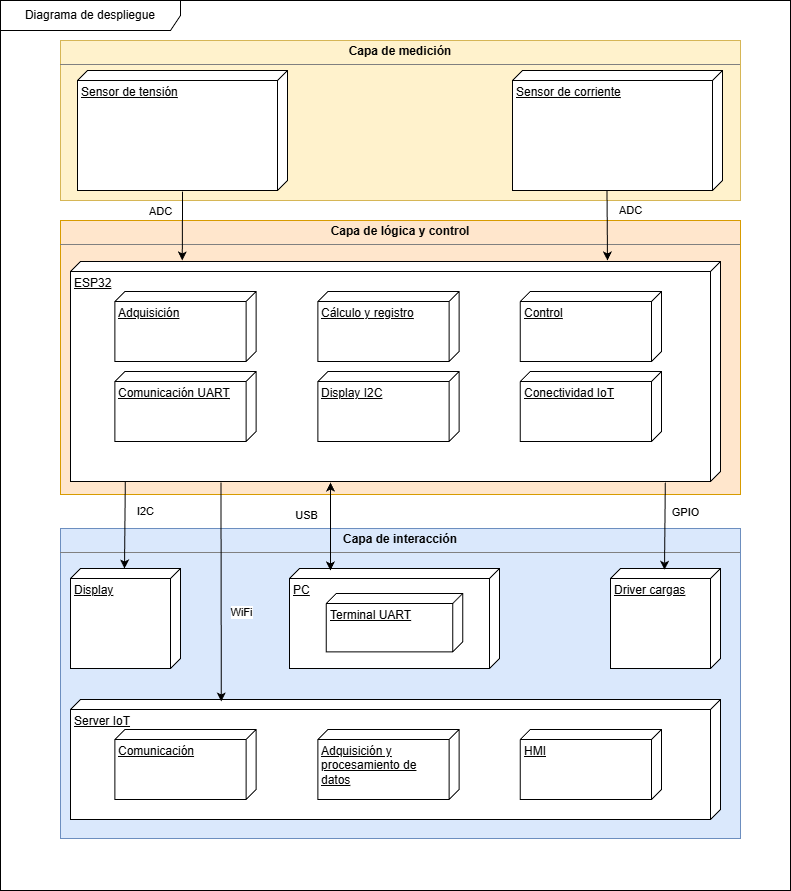

The diagram above was exported from draw.io. Its source (the exported page's mxGraphModel, read from the mxfile embedded in the PNG):
<mxGraphModel dx="1426" dy="743" grid="1" gridSize="10" guides="1" tooltips="1" connect="1" arrows="1" fold="1" page="1" pageScale="1" pageWidth="827" pageHeight="1169" math="0" shadow="0">
  <root>
    <mxCell id="2y7npKvfsazR2kmRSkCp-0" />
    <mxCell id="2y7npKvfsazR2kmRSkCp-1" parent="2y7npKvfsazR2kmRSkCp-0" />
    <mxCell id="44vCYbe8SxtIfWwfmSVv-13" parent="2y7npKvfsazR2kmRSkCp-1" style="verticalAlign=top;align=left;overflow=fill;html=1;whiteSpace=wrap;strokeColor=#d79b00;fillColor=#ffe6cc;" value="&lt;p style=&quot;margin:0px;margin-top:4px;text-align:center;&quot;&gt;&lt;b&gt;Capa de lógica y control&lt;/b&gt;&lt;/p&gt;&lt;hr size=&quot;1&quot; style=&quot;border-style:solid;&quot;&gt;&lt;div style=&quot;height:2px;&quot;&gt;&lt;/div&gt;" vertex="1">
      <mxGeometry height="274" width="680" x="80" y="230" as="geometry" />
    </mxCell>
    <mxCell id="44vCYbe8SxtIfWwfmSVv-11" parent="2y7npKvfsazR2kmRSkCp-1" style="verticalAlign=top;align=left;overflow=fill;html=1;whiteSpace=wrap;strokeColor=#6c8ebf;fillColor=#dae8fc;" value="&lt;p style=&quot;margin:0px;margin-top:4px;text-align:center;&quot;&gt;&lt;b&gt;Capa de interacción&lt;/b&gt;&lt;/p&gt;&lt;hr size=&quot;1&quot; style=&quot;border-style:solid;&quot;&gt;&lt;div style=&quot;height:2px;&quot;&gt;&lt;/div&gt;" vertex="1">
      <mxGeometry height="310" width="680" x="80" y="538" as="geometry" />
    </mxCell>
    <mxCell id="44vCYbe8SxtIfWwfmSVv-0" parent="2y7npKvfsazR2kmRSkCp-1" style="verticalAlign=top;align=left;overflow=fill;html=1;whiteSpace=wrap;strokeColor=#d6b656;fillColor=#fff2cc;" value="&lt;p style=&quot;margin:0px;margin-top:4px;text-align:center;&quot;&gt;&lt;b&gt;Capa de medición&lt;/b&gt;&lt;/p&gt;&lt;hr size=&quot;1&quot; style=&quot;border-style:solid;&quot;&gt;&lt;div style=&quot;height:2px;&quot;&gt;&lt;/div&gt;" vertex="1">
      <mxGeometry height="160" width="680" x="80" y="50" as="geometry" />
    </mxCell>
    <mxCell id="2y7npKvfsazR2kmRSkCp-2" parent="2y7npKvfsazR2kmRSkCp-1" style="shape=umlFrame;whiteSpace=wrap;html=1;pointerEvents=0;width=180;height=30;" value="Diagrama de despliegue" vertex="1">
      <mxGeometry height="890" width="790" x="20" y="10" as="geometry" />
    </mxCell>
    <mxCell id="2y7npKvfsazR2kmRSkCp-3" parent="2y7npKvfsazR2kmRSkCp-1" style="verticalAlign=top;align=left;spacingTop=8;spacingLeft=2;spacingRight=12;shape=cube;size=10;direction=south;fontStyle=4;html=1;whiteSpace=wrap;" value="Sensor de corriente" vertex="1">
      <mxGeometry height="120" width="210" x="532" y="80" as="geometry" />
    </mxCell>
    <mxCell id="2y7npKvfsazR2kmRSkCp-4" parent="2y7npKvfsazR2kmRSkCp-1" style="verticalAlign=top;align=left;spacingTop=8;spacingLeft=2;spacingRight=12;shape=cube;size=10;direction=south;fontStyle=4;html=1;whiteSpace=wrap;" value="Sensor de tensión" vertex="1">
      <mxGeometry height="120" width="210" x="97" y="80" as="geometry" />
    </mxCell>
    <mxCell id="2y7npKvfsazR2kmRSkCp-5" parent="2y7npKvfsazR2kmRSkCp-1" style="verticalAlign=top;align=left;spacingTop=8;spacingLeft=2;spacingRight=12;shape=cube;size=10;direction=south;fontStyle=4;html=1;whiteSpace=wrap;" value="Display" vertex="1">
      <mxGeometry height="100" width="110" x="90" y="578" as="geometry" />
    </mxCell>
    <mxCell id="2y7npKvfsazR2kmRSkCp-6" parent="2y7npKvfsazR2kmRSkCp-1" style="verticalAlign=top;align=left;spacingTop=8;spacingLeft=2;spacingRight=12;shape=cube;size=10;direction=south;fontStyle=4;html=1;whiteSpace=wrap;" value="Driver cargas" vertex="1">
      <mxGeometry height="100" width="110" x="630" y="578" as="geometry" />
    </mxCell>
    <mxCell id="2y7npKvfsazR2kmRSkCp-7" connectable="0" parent="2y7npKvfsazR2kmRSkCp-1" style="group" value="" vertex="1">
      <mxGeometry height="220" width="650" x="90" y="271" as="geometry" />
    </mxCell>
    <mxCell id="2y7npKvfsazR2kmRSkCp-8" parent="2y7npKvfsazR2kmRSkCp-7" style="verticalAlign=top;align=left;spacingTop=8;spacingLeft=2;spacingRight=12;shape=cube;size=10;direction=south;fontStyle=4;html=1;whiteSpace=wrap;" value="ESP32" vertex="1">
      <mxGeometry height="220" width="650" as="geometry" />
    </mxCell>
    <mxCell id="2y7npKvfsazR2kmRSkCp-9" parent="2y7npKvfsazR2kmRSkCp-7" style="verticalAlign=top;align=left;spacingTop=8;spacingLeft=2;spacingRight=12;shape=cube;size=10;direction=south;fontStyle=4;html=1;whiteSpace=wrap;" value="Adquisición" vertex="1">
      <mxGeometry height="70" width="141.25000000000003" x="44.349594594594606" y="30" as="geometry" />
    </mxCell>
    <mxCell id="2y7npKvfsazR2kmRSkCp-10" parent="2y7npKvfsazR2kmRSkCp-7" style="verticalAlign=top;align=left;spacingTop=8;spacingLeft=2;spacingRight=12;shape=cube;size=10;direction=south;fontStyle=4;html=1;whiteSpace=wrap;" value="Cálculo y registro" vertex="1">
      <mxGeometry height="70" width="141.25000000000003" x="247.38" y="30" as="geometry" />
    </mxCell>
    <mxCell id="2y7npKvfsazR2kmRSkCp-11" parent="2y7npKvfsazR2kmRSkCp-7" style="verticalAlign=top;align=left;spacingTop=8;spacingLeft=2;spacingRight=12;shape=cube;size=10;direction=south;fontStyle=4;html=1;whiteSpace=wrap;" value="Control" vertex="1">
      <mxGeometry height="70" width="141.25000000000003" x="449.76175675675677" y="30" as="geometry" />
    </mxCell>
    <mxCell id="2y7npKvfsazR2kmRSkCp-12" parent="2y7npKvfsazR2kmRSkCp-7" style="verticalAlign=top;align=left;spacingTop=8;spacingLeft=2;spacingRight=12;shape=cube;size=10;direction=south;fontStyle=4;html=1;whiteSpace=wrap;" value="Comunicación UART" vertex="1">
      <mxGeometry height="70" width="141.25000000000003" x="44.349594594594606" y="110" as="geometry" />
    </mxCell>
    <mxCell id="2y7npKvfsazR2kmRSkCp-13" parent="2y7npKvfsazR2kmRSkCp-7" style="verticalAlign=top;align=left;spacingTop=8;spacingLeft=2;spacingRight=12;shape=cube;size=10;direction=south;fontStyle=4;html=1;whiteSpace=wrap;" value="Display I2C" vertex="1">
      <mxGeometry height="70" width="141.25000000000003" x="247.38" y="110" as="geometry" />
    </mxCell>
    <mxCell id="2y7npKvfsazR2kmRSkCp-14" parent="2y7npKvfsazR2kmRSkCp-7" style="verticalAlign=top;align=left;spacingTop=8;spacingLeft=2;spacingRight=12;shape=cube;size=10;direction=south;fontStyle=4;html=1;whiteSpace=wrap;" value="Conectividad IoT" vertex="1">
      <mxGeometry height="70" width="141.25000000000003" x="449.76175675675677" y="110" as="geometry" />
    </mxCell>
    <mxCell id="2y7npKvfsazR2kmRSkCp-15" connectable="0" parent="2y7npKvfsazR2kmRSkCp-1" style="group" value="" vertex="1">
      <mxGeometry height="120" width="650" x="90" y="709" as="geometry" />
    </mxCell>
    <mxCell id="2y7npKvfsazR2kmRSkCp-16" parent="2y7npKvfsazR2kmRSkCp-15" style="verticalAlign=top;align=left;spacingTop=8;spacingLeft=2;spacingRight=12;shape=cube;size=10;direction=south;fontStyle=4;html=1;whiteSpace=wrap;" value="Server IoT" vertex="1">
      <mxGeometry height="120" width="650" as="geometry" />
    </mxCell>
    <mxCell id="2y7npKvfsazR2kmRSkCp-17" parent="2y7npKvfsazR2kmRSkCp-15" style="verticalAlign=top;align=left;spacingTop=8;spacingLeft=2;spacingRight=12;shape=cube;size=10;direction=south;fontStyle=4;html=1;whiteSpace=wrap;" value="Adquisición y procesamiento de datos" vertex="1">
      <mxGeometry height="70" width="141.25" x="247.38" y="30" as="geometry" />
    </mxCell>
    <mxCell id="2y7npKvfsazR2kmRSkCp-18" parent="2y7npKvfsazR2kmRSkCp-15" style="verticalAlign=top;align=left;spacingTop=8;spacingLeft=2;spacingRight=12;shape=cube;size=10;direction=south;fontStyle=4;html=1;whiteSpace=wrap;" value="HMI" vertex="1">
      <mxGeometry height="70" width="141.25" x="449.76" y="30" as="geometry" />
    </mxCell>
    <mxCell id="2y7npKvfsazR2kmRSkCp-19" parent="2y7npKvfsazR2kmRSkCp-15" style="verticalAlign=top;align=left;spacingTop=8;spacingLeft=2;spacingRight=12;shape=cube;size=10;direction=south;fontStyle=4;html=1;whiteSpace=wrap;" value="Comunicación" vertex="1">
      <mxGeometry height="70" width="141.25" x="44.349999999999994" y="30" as="geometry" />
    </mxCell>
    <mxCell id="2y7npKvfsazR2kmRSkCp-23" edge="1" parent="2y7npKvfsazR2kmRSkCp-1" style="endArrow=classic;html=1;rounded=0;exitX=0;exitY=0;exitDx=120;exitDy=110;exitPerimeter=0;entryX=-0.005;entryY=0.862;entryDx=0;entryDy=0;entryPerimeter=0;" value="">
      <mxGeometry height="50" relative="1" width="50" as="geometry">
        <mxPoint x="202.06" y="201.1" as="sourcePoint" />
        <mxPoint x="201.75999999999993" y="270" as="targetPoint" />
      </mxGeometry>
    </mxCell>
    <mxCell id="2y7npKvfsazR2kmRSkCp-24" connectable="0" parent="2y7npKvfsazR2kmRSkCp-23" style="edgeLabel;html=1;align=center;verticalAlign=middle;resizable=0;points=[];" value="ADC" vertex="1">
      <mxGeometry relative="1" x="-0.336" y="1" as="geometry">
        <mxPoint x="-23" y="-4" as="offset" />
      </mxGeometry>
    </mxCell>
    <mxCell id="2y7npKvfsazR2kmRSkCp-25" edge="1" parent="2y7npKvfsazR2kmRSkCp-1" style="endArrow=classic;html=1;rounded=0;exitX=0;exitY=0;exitDx=120;exitDy=110;exitPerimeter=0;" value="">
      <mxGeometry height="50" relative="1" width="50" as="geometry">
        <mxPoint x="626.5" y="200" as="sourcePoint" />
        <mxPoint x="627" y="270" as="targetPoint" />
      </mxGeometry>
    </mxCell>
    <mxCell id="2y7npKvfsazR2kmRSkCp-26" connectable="0" parent="2y7npKvfsazR2kmRSkCp-25" style="edgeLabel;html=1;align=center;verticalAlign=middle;resizable=0;points=[];" value="ADC" vertex="1">
      <mxGeometry relative="1" x="-0.3704" y="5" as="geometry">
        <mxPoint x="18" y="-2" as="offset" />
      </mxGeometry>
    </mxCell>
    <mxCell id="2y7npKvfsazR2kmRSkCp-29" edge="1" parent="2y7npKvfsazR2kmRSkCp-1" style="endArrow=classic;html=1;rounded=0;exitX=0;exitY=0;exitDx=120;exitDy=110;exitPerimeter=0;entryX=0;entryY=0.509;entryDx=0;entryDy=0;entryPerimeter=0;" target="2y7npKvfsazR2kmRSkCp-5" value="">
      <mxGeometry height="50" relative="1" width="50" as="geometry">
        <mxPoint x="144.80000000000007" y="491" as="sourcePoint" />
        <mxPoint x="144.5" y="544.8999999999999" as="targetPoint" />
      </mxGeometry>
    </mxCell>
    <mxCell id="2y7npKvfsazR2kmRSkCp-30" connectable="0" parent="2y7npKvfsazR2kmRSkCp-29" style="edgeLabel;html=1;align=center;verticalAlign=middle;resizable=0;points=[];" value="I2C" vertex="1">
      <mxGeometry relative="1" x="-0.336" y="1" as="geometry">
        <mxPoint x="19" as="offset" />
      </mxGeometry>
    </mxCell>
    <mxCell id="2y7npKvfsazR2kmRSkCp-31" edge="1" parent="2y7npKvfsazR2kmRSkCp-1" style="endArrow=classic;html=1;rounded=0;exitX=0;exitY=0;exitDx=120;exitDy=110;exitPerimeter=0;entryX=0.013;entryY=0.509;entryDx=0;entryDy=0;entryPerimeter=0;" target="2y7npKvfsazR2kmRSkCp-6" value="">
      <mxGeometry height="50" relative="1" width="50" as="geometry">
        <mxPoint x="684.8000000000001" y="492.1" as="sourcePoint" />
        <mxPoint x="684.5" y="545.9999999999999" as="targetPoint" />
      </mxGeometry>
    </mxCell>
    <mxCell id="2y7npKvfsazR2kmRSkCp-32" connectable="0" parent="2y7npKvfsazR2kmRSkCp-31" style="edgeLabel;html=1;align=center;verticalAlign=middle;resizable=0;points=[];" value="GPIO" vertex="1">
      <mxGeometry relative="1" x="-0.336" y="1" as="geometry">
        <mxPoint x="19" as="offset" />
      </mxGeometry>
    </mxCell>
    <mxCell id="2y7npKvfsazR2kmRSkCp-33" edge="1" parent="2y7npKvfsazR2kmRSkCp-1" style="endArrow=classic;html=1;rounded=0;exitX=1.001;exitY=0.499;exitDx=0;exitDy=0;exitPerimeter=0;entryX=0.017;entryY=0.768;entryDx=0;entryDy=0;entryPerimeter=0;" target="2y7npKvfsazR2kmRSkCp-16" value="">
      <mxGeometry height="50" relative="1" width="50" as="geometry">
        <mxPoint x="240.48000000000013" y="492" as="sourcePoint" />
        <mxPoint x="240" y="697" as="targetPoint" />
      </mxGeometry>
    </mxCell>
    <mxCell id="2y7npKvfsazR2kmRSkCp-34" connectable="0" parent="2y7npKvfsazR2kmRSkCp-33" style="edgeLabel;html=1;align=center;verticalAlign=middle;resizable=0;points=[];" value="WiFi" vertex="1">
      <mxGeometry relative="1" x="-0.3704" y="5" as="geometry">
        <mxPoint x="15" y="61" as="offset" />
      </mxGeometry>
    </mxCell>
    <mxCell id="44vCYbe8SxtIfWwfmSVv-6" connectable="0" parent="2y7npKvfsazR2kmRSkCp-1" style="group" value="" vertex="1">
      <mxGeometry height="100" width="210" x="309" y="578" as="geometry" />
    </mxCell>
    <mxCell id="44vCYbe8SxtIfWwfmSVv-7" parent="44vCYbe8SxtIfWwfmSVv-6" style="verticalAlign=top;align=left;spacingTop=8;spacingLeft=2;spacingRight=12;shape=cube;size=10;direction=south;fontStyle=4;html=1;whiteSpace=wrap;" value="PC" vertex="1">
      <mxGeometry height="100" width="210" as="geometry" />
    </mxCell>
    <mxCell id="44vCYbe8SxtIfWwfmSVv-8" parent="44vCYbe8SxtIfWwfmSVv-6" style="verticalAlign=top;align=left;spacingTop=8;spacingLeft=2;spacingRight=12;shape=cube;size=10;direction=south;fontStyle=4;html=1;whiteSpace=wrap;" value="Terminal UART" vertex="1">
      <mxGeometry height="58.33333333333332" width="136.5" x="36.75" y="25" as="geometry" />
    </mxCell>
    <mxCell id="44vCYbe8SxtIfWwfmSVv-9" edge="1" parent="2y7npKvfsazR2kmRSkCp-1" style="endArrow=classic;html=1;rounded=0;exitX=0;exitY=0;exitDx=120;exitDy=110;exitPerimeter=0;entryX=0.02;entryY=0.805;entryDx=0;entryDy=0;entryPerimeter=0;startArrow=classic;startFill=1;" target="44vCYbe8SxtIfWwfmSVv-7" value="">
      <mxGeometry height="50" relative="1" width="50" as="geometry">
        <mxPoint x="350" y="492" as="sourcePoint" />
        <mxPoint x="350" y="566" as="targetPoint" />
      </mxGeometry>
    </mxCell>
    <mxCell id="44vCYbe8SxtIfWwfmSVv-10" connectable="0" parent="44vCYbe8SxtIfWwfmSVv-9" style="edgeLabel;html=1;align=center;verticalAlign=middle;resizable=0;points=[];" value="USB" vertex="1">
      <mxGeometry relative="1" x="-0.037" as="geometry">
        <mxPoint x="-24" y="-9" as="offset" />
      </mxGeometry>
    </mxCell>
  </root>
</mxGraphModel>